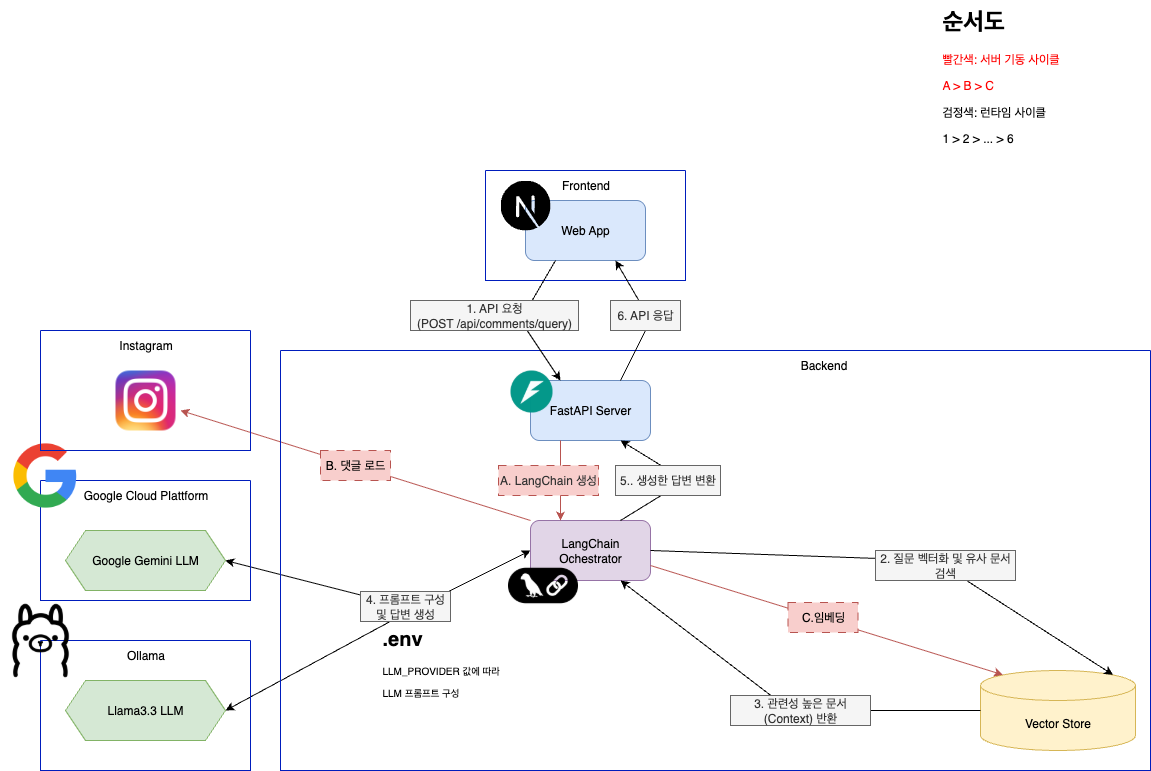

The diagram above was exported from draw.io. Its source (the exported page's mxGraphModel, read from the mxfile embedded in the PNG):
<mxGraphModel dx="1306" dy="836" grid="1" gridSize="10" guides="1" tooltips="1" connect="1" arrows="1" fold="1" page="1" pageScale="1" pageWidth="1169" pageHeight="827" math="0" shadow="0">
  <root>
    <mxCell id="WIyWlLk6GJQsqaUBKTNV-0" />
    <mxCell id="WIyWlLk6GJQsqaUBKTNV-1" parent="WIyWlLk6GJQsqaUBKTNV-0" />
    <mxCell id="fit9HVZJ0cPxNoikBiIv-7" value="" style="endArrow=classic;html=1;rounded=0;exitX=0;exitY=0;exitDx=0;exitDy=0;entryX=0.769;entryY=0.538;entryDx=0;entryDy=0;fillColor=#f8cecc;strokeColor=#b85450;entryPerimeter=0;" edge="1" parent="WIyWlLk6GJQsqaUBKTNV-1" source="hhfZGofoQvEkw7XIRF3S-11">
      <mxGeometry width="50" height="50" relative="1" as="geometry">
        <mxPoint x="550" y="530" as="sourcePoint" />
        <mxPoint x="179.97000000000003" y="449.94000000000005" as="targetPoint" />
      </mxGeometry>
    </mxCell>
    <mxCell id="hhfZGofoQvEkw7XIRF3S-50" value="" style="endArrow=classic;html=1;rounded=0;entryX=1;entryY=0.5;entryDx=0;entryDy=0;" parent="WIyWlLk6GJQsqaUBKTNV-1" source="hhfZGofoQvEkw7XIRF3S-51" target="hhfZGofoQvEkw7XIRF3S-17" edge="1">
      <mxGeometry width="50" height="50" relative="1" as="geometry">
        <mxPoint x="320" y="750" as="sourcePoint" />
        <mxPoint x="760" y="400" as="targetPoint" />
      </mxGeometry>
    </mxCell>
    <mxCell id="hhfZGofoQvEkw7XIRF3S-47" value="" style="endArrow=classic;html=1;rounded=0;exitX=0;exitY=0.5;exitDx=0;exitDy=0;entryX=1;entryY=0.5;entryDx=0;entryDy=0;startArrow=classic;startFill=1;" parent="WIyWlLk6GJQsqaUBKTNV-1" source="hhfZGofoQvEkw7XIRF3S-11" target="hhfZGofoQvEkw7XIRF3S-21" edge="1">
      <mxGeometry width="50" height="50" relative="1" as="geometry">
        <mxPoint x="560" y="470" as="sourcePoint" />
        <mxPoint x="610" y="420" as="targetPoint" />
        <Array as="points">
          <mxPoint x="410" y="650" />
        </Array>
      </mxGeometry>
    </mxCell>
    <mxCell id="hhfZGofoQvEkw7XIRF3S-5" value="" style="swimlane;startSize=0;fillColor=#0050ef;strokeColor=#001DBC;fillStyle=hatch;fontColor=#ffffff;" parent="WIyWlLk6GJQsqaUBKTNV-1" vertex="1">
      <mxGeometry x="485" y="210" width="200" height="110" as="geometry" />
    </mxCell>
    <mxCell id="hhfZGofoQvEkw7XIRF3S-6" value="Web App" style="rounded=1;whiteSpace=wrap;html=1;fillColor=#dae8fc;strokeColor=#6c8ebf;" parent="hhfZGofoQvEkw7XIRF3S-5" vertex="1">
      <mxGeometry x="40" y="30" width="120" height="60" as="geometry" />
    </mxCell>
    <mxCell id="hhfZGofoQvEkw7XIRF3S-7" value="Frontend" style="text;html=1;align=center;verticalAlign=middle;resizable=0;points=[];autosize=1;strokeColor=none;fillColor=none;" parent="hhfZGofoQvEkw7XIRF3S-5" vertex="1">
      <mxGeometry x="65" width="70" height="30" as="geometry" />
    </mxCell>
    <mxCell id="fit9HVZJ0cPxNoikBiIv-0" value="" style="shape=image;imageAspect=0;aspect=fixed;verticalLabelPosition=bottom;verticalAlign=top;image=https://www.svgrepo.com/show/354113/nextjs-icon.svg;" vertex="1" parent="hhfZGofoQvEkw7XIRF3S-5">
      <mxGeometry x="15" y="10" width="50" height="50" as="geometry" />
    </mxCell>
    <mxCell id="hhfZGofoQvEkw7XIRF3S-8" value="" style="swimlane;startSize=0;fillColor=#0050ef;strokeColor=#001DBC;fillStyle=hatch;fontColor=#ffffff;" parent="WIyWlLk6GJQsqaUBKTNV-1" vertex="1">
      <mxGeometry x="280" y="390" width="870" height="420" as="geometry" />
    </mxCell>
    <mxCell id="hhfZGofoQvEkw7XIRF3S-9" value="FastAPI Server" style="rounded=1;whiteSpace=wrap;html=1;fillColor=#dae8fc;strokeColor=#6c8ebf;" parent="hhfZGofoQvEkw7XIRF3S-8" vertex="1">
      <mxGeometry x="250" y="30" width="120" height="60" as="geometry" />
    </mxCell>
    <mxCell id="hhfZGofoQvEkw7XIRF3S-10" value="Backend" style="text;html=1;align=center;verticalAlign=middle;resizable=0;points=[];autosize=1;strokeColor=none;fillColor=none;" parent="hhfZGofoQvEkw7XIRF3S-8" vertex="1">
      <mxGeometry x="507.5" width="70" height="30" as="geometry" />
    </mxCell>
    <mxCell id="hhfZGofoQvEkw7XIRF3S-11" value="LangChain Ochestrator" style="rounded=1;whiteSpace=wrap;html=1;fillColor=#e1d5e7;strokeColor=#9673a6;" parent="hhfZGofoQvEkw7XIRF3S-8" vertex="1">
      <mxGeometry x="250" y="170" width="120" height="60" as="geometry" />
    </mxCell>
    <mxCell id="hhfZGofoQvEkw7XIRF3S-12" value="Vector Store" style="shape=cylinder3;whiteSpace=wrap;html=1;boundedLbl=1;backgroundOutline=1;size=15;fillColor=#fff2cc;strokeColor=#d6b656;" parent="hhfZGofoQvEkw7XIRF3S-8" vertex="1">
      <mxGeometry x="700" y="320" width="155" height="80" as="geometry" />
    </mxCell>
    <mxCell id="hhfZGofoQvEkw7XIRF3S-37" value="" style="endArrow=classic;html=1;rounded=0;exitX=0.25;exitY=1;exitDx=0;exitDy=0;entryX=0.25;entryY=0;entryDx=0;entryDy=0;fillColor=#f8cecc;strokeColor=#b85450;" parent="hhfZGofoQvEkw7XIRF3S-8" source="hhfZGofoQvEkw7XIRF3S-9" target="hhfZGofoQvEkw7XIRF3S-11" edge="1">
      <mxGeometry width="50" height="50" relative="1" as="geometry">
        <mxPoint x="285" y="80" as="sourcePoint" />
        <mxPoint x="335" y="30" as="targetPoint" />
      </mxGeometry>
    </mxCell>
    <mxCell id="hhfZGofoQvEkw7XIRF3S-39" value="" style="endArrow=none;html=1;rounded=0;exitX=0.75;exitY=1;exitDx=0;exitDy=0;entryX=0.75;entryY=0;entryDx=0;entryDy=0;startArrow=classic;startFill=1;endFill=0;" parent="hhfZGofoQvEkw7XIRF3S-8" source="hhfZGofoQvEkw7XIRF3S-9" target="hhfZGofoQvEkw7XIRF3S-11" edge="1">
      <mxGeometry width="50" height="50" relative="1" as="geometry">
        <mxPoint x="285" y="80" as="sourcePoint" />
        <mxPoint x="335" y="30" as="targetPoint" />
        <Array as="points">
          <mxPoint x="405" y="130" />
        </Array>
      </mxGeometry>
    </mxCell>
    <mxCell id="hhfZGofoQvEkw7XIRF3S-40" value="5.. 생성한 답변 변환" style="text;html=1;align=center;verticalAlign=middle;whiteSpace=wrap;rounded=0;fillColor=#f5f5f5;fontColor=#333333;strokeColor=#666666;" parent="hhfZGofoQvEkw7XIRF3S-8" vertex="1">
      <mxGeometry x="335" y="115" width="105" height="30" as="geometry" />
    </mxCell>
    <mxCell id="hhfZGofoQvEkw7XIRF3S-41" value="" style="endArrow=classic;html=1;rounded=0;exitX=1;exitY=0.5;exitDx=0;exitDy=0;entryX=0.855;entryY=0;entryDx=0;entryDy=4.35;entryPerimeter=0;" parent="hhfZGofoQvEkw7XIRF3S-8" source="hhfZGofoQvEkw7XIRF3S-11" target="hhfZGofoQvEkw7XIRF3S-12" edge="1">
      <mxGeometry width="50" height="50" relative="1" as="geometry">
        <mxPoint x="285" y="80" as="sourcePoint" />
        <mxPoint x="335" y="30" as="targetPoint" />
        <Array as="points">
          <mxPoint x="655" y="210" />
        </Array>
      </mxGeometry>
    </mxCell>
    <mxCell id="hhfZGofoQvEkw7XIRF3S-42" value="" style="endArrow=classic;html=1;rounded=0;exitX=1;exitY=0.75;exitDx=0;exitDy=0;entryX=0.145;entryY=0;entryDx=0;entryDy=4.35;entryPerimeter=0;fillColor=#f8cecc;strokeColor=#b85450;" parent="hhfZGofoQvEkw7XIRF3S-8" source="hhfZGofoQvEkw7XIRF3S-11" target="hhfZGofoQvEkw7XIRF3S-12" edge="1">
      <mxGeometry width="50" height="50" relative="1" as="geometry">
        <mxPoint x="475" y="200" as="sourcePoint" />
        <mxPoint x="838" y="320" as="targetPoint" />
        <Array as="points" />
      </mxGeometry>
    </mxCell>
    <mxCell id="hhfZGofoQvEkw7XIRF3S-43" value="" style="endArrow=classic;html=1;rounded=0;exitX=0;exitY=0.5;exitDx=0;exitDy=0;exitPerimeter=0;entryX=0.75;entryY=1;entryDx=0;entryDy=0;" parent="hhfZGofoQvEkw7XIRF3S-8" source="hhfZGofoQvEkw7XIRF3S-12" target="hhfZGofoQvEkw7XIRF3S-11" edge="1">
      <mxGeometry width="50" height="50" relative="1" as="geometry">
        <mxPoint x="285" y="80" as="sourcePoint" />
        <mxPoint x="335" y="30" as="targetPoint" />
        <Array as="points">
          <mxPoint x="510" y="360" />
        </Array>
      </mxGeometry>
    </mxCell>
    <mxCell id="hhfZGofoQvEkw7XIRF3S-44" value="2. 질문 벡터화 및 유사 문서 검색" style="text;html=1;align=center;verticalAlign=middle;whiteSpace=wrap;rounded=0;fillColor=#f5f5f5;fontColor=#333333;strokeColor=#666666;" parent="hhfZGofoQvEkw7XIRF3S-8" vertex="1">
      <mxGeometry x="595" y="200" width="140" height="30" as="geometry" />
    </mxCell>
    <mxCell id="hhfZGofoQvEkw7XIRF3S-45" value="C.임베딩" style="text;html=1;align=center;verticalAlign=middle;whiteSpace=wrap;rounded=0;fillColor=#f8cecc;strokeColor=#b85450;dashed=1;dashPattern=8 8;" parent="hhfZGofoQvEkw7XIRF3S-8" vertex="1">
      <mxGeometry x="507.5" y="252" width="70" height="30" as="geometry" />
    </mxCell>
    <mxCell id="hhfZGofoQvEkw7XIRF3S-46" value="3. 관련성 높은 문서(Context) 반환" style="text;html=1;align=center;verticalAlign=middle;whiteSpace=wrap;rounded=0;fillColor=#f5f5f5;fontColor=#333333;strokeColor=#666666;" parent="hhfZGofoQvEkw7XIRF3S-8" vertex="1">
      <mxGeometry x="450" y="345" width="140" height="30" as="geometry" />
    </mxCell>
    <mxCell id="hhfZGofoQvEkw7XIRF3S-51" value="4. 프롬프트 구성 및 답변 생성" style="text;html=1;align=center;verticalAlign=middle;whiteSpace=wrap;rounded=0;fillColor=#f5f5f5;fontColor=#333333;strokeColor=#666666;" parent="hhfZGofoQvEkw7XIRF3S-8" vertex="1">
      <mxGeometry x="80" y="241" width="90" height="30" as="geometry" />
    </mxCell>
    <mxCell id="hhfZGofoQvEkw7XIRF3S-81" value="" style="shape=image;imageAspect=0;aspect=fixed;verticalLabelPosition=bottom;verticalAlign=top;image=https://avatars.githubusercontent.com/u/156354296?s=280&amp;v=4;" parent="hhfZGofoQvEkw7XIRF3S-8" vertex="1">
      <mxGeometry x="230" y="20" width="42" height="42" as="geometry" />
    </mxCell>
    <mxCell id="hhfZGofoQvEkw7XIRF3S-84" value="" style="shape=image;imageAspect=0;aspect=fixed;verticalLabelPosition=bottom;verticalAlign=top;image=https://logo.svgcdn.com/s/langchain-dark-8x.png;" parent="hhfZGofoQvEkw7XIRF3S-8" vertex="1">
      <mxGeometry x="227.5" y="200" width="70" height="70" as="geometry" />
    </mxCell>
    <mxCell id="hhfZGofoQvEkw7XIRF3S-86" value="&lt;h1 style=&quot;margin-top: 0px;&quot;&gt;.env&lt;/h1&gt;&lt;p&gt;LLM_PROVIDER 값에 따라&lt;/p&gt;&lt;p&gt;LLM 프롬프트 구성&lt;/p&gt;" style="text;html=1;whiteSpace=wrap;overflow=hidden;rounded=0;fontSize=10;" parent="hhfZGofoQvEkw7XIRF3S-8" vertex="1">
      <mxGeometry x="100" y="270" width="160" height="100" as="geometry" />
    </mxCell>
    <mxCell id="F_3ullcRQ5tze06GpEn3-12" value="&lt;span style=&quot;color: rgb(51, 51, 51);&quot;&gt;A. LangChain 생성&lt;/span&gt;" style="text;html=1;align=center;verticalAlign=middle;whiteSpace=wrap;rounded=0;fillColor=#f8cecc;strokeColor=#b85450;dashed=1;dashPattern=8 8;" parent="hhfZGofoQvEkw7XIRF3S-8" vertex="1">
      <mxGeometry x="218" y="115" width="100" height="30" as="geometry" />
    </mxCell>
    <mxCell id="F_3ullcRQ5tze06GpEn3-9" value="B. 댓글 로드" style="text;html=1;align=center;verticalAlign=middle;whiteSpace=wrap;rounded=0;fillColor=#f8cecc;strokeColor=#b85450;dashed=1;dashPattern=8 8;" parent="hhfZGofoQvEkw7XIRF3S-8" vertex="1">
      <mxGeometry x="40" y="100" width="70" height="30" as="geometry" />
    </mxCell>
    <mxCell id="hhfZGofoQvEkw7XIRF3S-13" value="" style="swimlane;startSize=0;fillColor=#0050ef;strokeColor=#001DBC;fillStyle=hatch;fontColor=#ffffff;" parent="WIyWlLk6GJQsqaUBKTNV-1" vertex="1">
      <mxGeometry x="40" y="520" width="210" height="120" as="geometry" />
    </mxCell>
    <mxCell id="hhfZGofoQvEkw7XIRF3S-15" value="Google Cloud Plattform" style="text;html=1;align=center;verticalAlign=middle;resizable=0;points=[];autosize=1;strokeColor=none;fillColor=none;" parent="hhfZGofoQvEkw7XIRF3S-13" vertex="1">
      <mxGeometry x="30" width="150" height="30" as="geometry" />
    </mxCell>
    <mxCell id="hhfZGofoQvEkw7XIRF3S-82" value="" style="shape=image;imageAspect=0;aspect=fixed;verticalLabelPosition=bottom;verticalAlign=top;image=https://upload.wikimedia.org/wikipedia/commons/thumb/c/c1/Google_%22G%22_logo.svg/768px-Google_%22G%22_logo.svg.png;" parent="hhfZGofoQvEkw7XIRF3S-13" vertex="1">
      <mxGeometry x="-30" y="-40" width="70" height="70" as="geometry" />
    </mxCell>
    <mxCell id="hhfZGofoQvEkw7XIRF3S-17" value="Google Gemini LLM" style="shape=hexagon;perimeter=hexagonPerimeter2;whiteSpace=wrap;html=1;fixedSize=1;fillColor=#d5e8d4;strokeColor=#82b366;" parent="hhfZGofoQvEkw7XIRF3S-13" vertex="1">
      <mxGeometry x="25" y="50" width="160" height="60" as="geometry" />
    </mxCell>
    <mxCell id="hhfZGofoQvEkw7XIRF3S-19" value="" style="swimlane;startSize=0;fillColor=#0050ef;strokeColor=#001DBC;fillStyle=hatch;fontColor=#ffffff;" parent="WIyWlLk6GJQsqaUBKTNV-1" vertex="1">
      <mxGeometry x="40" y="680" width="210" height="130" as="geometry" />
    </mxCell>
    <mxCell id="hhfZGofoQvEkw7XIRF3S-20" value="Ollama" style="text;html=1;align=center;verticalAlign=middle;resizable=0;points=[];autosize=1;strokeColor=none;fillColor=none;" parent="hhfZGofoQvEkw7XIRF3S-19" vertex="1">
      <mxGeometry x="75" width="60" height="30" as="geometry" />
    </mxCell>
    <mxCell id="hhfZGofoQvEkw7XIRF3S-21" value="Llama3.3 LLM" style="shape=hexagon;perimeter=hexagonPerimeter2;whiteSpace=wrap;html=1;fixedSize=1;fillColor=#d5e8d4;strokeColor=#82b366;" parent="hhfZGofoQvEkw7XIRF3S-19" vertex="1">
      <mxGeometry x="25" y="40" width="160" height="60" as="geometry" />
    </mxCell>
    <mxCell id="hhfZGofoQvEkw7XIRF3S-83" value="" style="shape=image;imageAspect=0;aspect=fixed;verticalLabelPosition=bottom;verticalAlign=top;image=https://registry.npmmirror.com/@lobehub/icons-static-png/latest/files/light/ollama.png;" parent="hhfZGofoQvEkw7XIRF3S-19" vertex="1">
      <mxGeometry x="-40" y="-40" width="80" height="80" as="geometry" />
    </mxCell>
    <mxCell id="hhfZGofoQvEkw7XIRF3S-28" value="" style="endArrow=classic;html=1;rounded=0;exitX=0.25;exitY=1;exitDx=0;exitDy=0;entryX=0.25;entryY=0;entryDx=0;entryDy=0;" parent="WIyWlLk6GJQsqaUBKTNV-1" source="hhfZGofoQvEkw7XIRF3S-6" target="hhfZGofoQvEkw7XIRF3S-9" edge="1">
      <mxGeometry width="50" height="50" relative="1" as="geometry">
        <mxPoint x="590" y="210" as="sourcePoint" />
        <mxPoint x="590" y="340" as="targetPoint" />
        <Array as="points">
          <mxPoint x="520" y="360" />
        </Array>
      </mxGeometry>
    </mxCell>
    <mxCell id="hhfZGofoQvEkw7XIRF3S-27" value="1. API 요청&lt;br&gt;(POST /api/comments/query)" style="text;html=1;align=center;verticalAlign=middle;whiteSpace=wrap;rounded=0;fillColor=#f5f5f5;fontColor=#333333;strokeColor=#666666;" parent="WIyWlLk6GJQsqaUBKTNV-1" vertex="1">
      <mxGeometry x="410" y="340" width="168" height="30" as="geometry" />
    </mxCell>
    <mxCell id="hhfZGofoQvEkw7XIRF3S-29" value="" style="endArrow=none;html=1;rounded=0;exitX=0.75;exitY=1;exitDx=0;exitDy=0;entryX=0.75;entryY=0;entryDx=0;entryDy=0;startArrow=classic;startFill=1;endFill=0;" parent="WIyWlLk6GJQsqaUBKTNV-1" source="hhfZGofoQvEkw7XIRF3S-6" target="hhfZGofoQvEkw7XIRF3S-9" edge="1">
      <mxGeometry width="50" height="50" relative="1" as="geometry">
        <mxPoint x="685" y="350" as="sourcePoint" />
        <mxPoint x="685" y="470" as="targetPoint" />
        <Array as="points">
          <mxPoint x="650" y="360" />
        </Array>
      </mxGeometry>
    </mxCell>
    <mxCell id="hhfZGofoQvEkw7XIRF3S-30" value="6. API 응답" style="text;html=1;align=center;verticalAlign=middle;whiteSpace=wrap;rounded=0;fillColor=#f5f5f5;fontColor=#333333;strokeColor=#666666;" parent="WIyWlLk6GJQsqaUBKTNV-1" vertex="1">
      <mxGeometry x="610" y="340" width="70" height="30" as="geometry" />
    </mxCell>
    <mxCell id="F_3ullcRQ5tze06GpEn3-11" value="&lt;h1 style=&quot;margin-top: 0px;&quot;&gt;순서도&lt;/h1&gt;&lt;p&gt;&lt;font style=&quot;color: rgb(255, 0, 0);&quot;&gt;빨간색: 서버 기동 사이클&lt;/font&gt;&lt;/p&gt;&lt;p&gt;&lt;font style=&quot;color: rgb(255, 0, 0);&quot;&gt;A &amp;gt; B &amp;gt; C&lt;/font&gt;&lt;/p&gt;&lt;p&gt;검정색: 런타임 사이클&lt;/p&gt;&lt;p&gt;1 &amp;gt; 2 &amp;gt; ... &amp;gt; 6&lt;/p&gt;&lt;p&gt;&lt;br&gt;&lt;/p&gt;" style="text;html=1;whiteSpace=wrap;overflow=hidden;rounded=0;" parent="WIyWlLk6GJQsqaUBKTNV-1" vertex="1">
      <mxGeometry x="940" y="40" width="180" height="160" as="geometry" />
    </mxCell>
    <mxCell id="fit9HVZJ0cPxNoikBiIv-3" value="" style="swimlane;startSize=0;fillColor=#0050ef;strokeColor=#001DBC;fillStyle=hatch;fontColor=#ffffff;" vertex="1" parent="WIyWlLk6GJQsqaUBKTNV-1">
      <mxGeometry x="40" y="370" width="210" height="120" as="geometry" />
    </mxCell>
    <mxCell id="fit9HVZJ0cPxNoikBiIv-4" value="Instagram" style="text;html=1;align=center;verticalAlign=middle;resizable=0;points=[];autosize=1;strokeColor=none;fillColor=none;" vertex="1" parent="fit9HVZJ0cPxNoikBiIv-3">
      <mxGeometry x="65" width="80" height="30" as="geometry" />
    </mxCell>
    <mxCell id="fit9HVZJ0cPxNoikBiIv-9" value="" style="shape=image;imageAspect=0;aspect=fixed;verticalLabelPosition=bottom;verticalAlign=top;image=https://upload.wikimedia.org/wikipedia/commons/thumb/a/a5/Instagram_icon.png/2048px-Instagram_icon.png;" vertex="1" parent="fit9HVZJ0cPxNoikBiIv-3">
      <mxGeometry x="75" y="40" width="60" height="60" as="geometry" />
    </mxCell>
  </root>
</mxGraphModel>